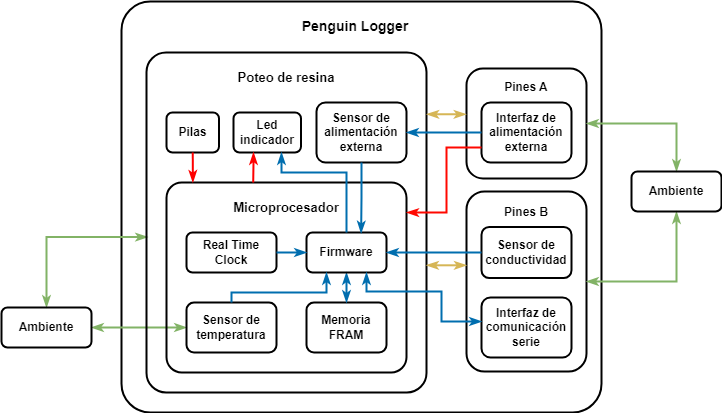

The diagram above was exported from draw.io. Its source (the exported page's mxGraphModel, read from the mxfile embedded in the PNG):
<mxGraphModel dx="1050" dy="542" grid="1" gridSize="10" guides="1" tooltips="1" connect="1" arrows="1" fold="1" page="1" pageScale="1" pageWidth="827" pageHeight="1169" math="0" shadow="0">
  <root>
    <mxCell id="0" />
    <mxCell id="1" parent="0" />
    <mxCell id="wjzpxgiNpIkZOhdxWT5r-30" value="" style="rounded=1;whiteSpace=wrap;html=1;arcSize=7;strokeWidth=2;fillColor=none;" parent="1" vertex="1">
      <mxGeometry x="180" y="330" width="480" height="411" as="geometry" />
    </mxCell>
    <mxCell id="wjzpxgiNpIkZOhdxWT5r-123" value="" style="rounded=1;whiteSpace=wrap;html=1;fillColor=none;strokeWidth=2;" parent="1" vertex="1">
      <mxGeometry x="525" y="520" width="120" height="180" as="geometry" />
    </mxCell>
    <mxCell id="wjzpxgiNpIkZOhdxWT5r-121" value="" style="rounded=1;whiteSpace=wrap;html=1;fillColor=none;strokeWidth=2;" parent="1" vertex="1">
      <mxGeometry x="525" y="397" width="120" height="110" as="geometry" />
    </mxCell>
    <mxCell id="wjzpxgiNpIkZOhdxWT5r-120" style="edgeStyle=orthogonalEdgeStyle;rounded=0;orthogonalLoop=1;jettySize=auto;html=1;exitX=1;exitY=0.5;exitDx=0;exitDy=0;entryX=0;entryY=0.5;entryDx=0;entryDy=0;startArrow=classicThin;startFill=1;endArrow=classicThin;endFill=1;fillColor=#d5e8d4;gradientColor=#97d077;strokeColor=#82b366;strokeWidth=2;" parent="1" source="wjzpxgiNpIkZOhdxWT5r-119" target="wjzpxgiNpIkZOhdxWT5r-3" edge="1">
      <mxGeometry relative="1" as="geometry" />
    </mxCell>
    <mxCell id="wjzpxgiNpIkZOhdxWT5r-128" style="edgeStyle=orthogonalEdgeStyle;rounded=0;orthogonalLoop=1;jettySize=auto;html=1;exitX=0.5;exitY=0;exitDx=0;exitDy=0;entryX=0.004;entryY=0.543;entryDx=0;entryDy=0;entryPerimeter=0;fillColor=#d5e8d4;gradientColor=#97d077;strokeColor=#82b366;startArrow=classicThin;startFill=1;endArrow=classicThin;endFill=1;strokeWidth=2;" parent="1" source="wjzpxgiNpIkZOhdxWT5r-119" target="wjzpxgiNpIkZOhdxWT5r-19" edge="1">
      <mxGeometry relative="1" as="geometry" />
    </mxCell>
    <mxCell id="wjzpxgiNpIkZOhdxWT5r-119" value="&lt;b&gt;Ambiente&lt;/b&gt;" style="rounded=1;whiteSpace=wrap;html=1;strokeWidth=2;fillColor=none;" parent="1" vertex="1">
      <mxGeometry x="60" y="636" width="90" height="40" as="geometry" />
    </mxCell>
    <mxCell id="wjzpxgiNpIkZOhdxWT5r-31" value="Penguin Logger" style="text;html=1;strokeColor=none;fillColor=none;align=center;verticalAlign=middle;whiteSpace=wrap;rounded=0;fontSize=14;fontStyle=1" parent="1" vertex="1">
      <mxGeometry x="355" y="340" width="117.5" height="30" as="geometry" />
    </mxCell>
    <mxCell id="wjzpxgiNpIkZOhdxWT5r-7" value="Sensor de conductividad" style="rounded=1;whiteSpace=wrap;html=1;strokeWidth=2;fillColor=none;fontStyle=1" parent="1" vertex="1">
      <mxGeometry x="540" y="555.5" width="90" height="51" as="geometry" />
    </mxCell>
    <mxCell id="wjzpxgiNpIkZOhdxWT5r-26" value="Interfaz de alimentación externa" style="rounded=1;whiteSpace=wrap;html=1;strokeWidth=2;fillColor=none;fontStyle=1" parent="1" vertex="1">
      <mxGeometry x="540" y="431" width="90" height="60" as="geometry" />
    </mxCell>
    <mxCell id="wjzpxgiNpIkZOhdxWT5r-42" value="" style="group;strokeWidth=2;" parent="1" vertex="1" connectable="0">
      <mxGeometry x="205" y="381" width="280" height="340" as="geometry" />
    </mxCell>
    <mxCell id="wjzpxgiNpIkZOhdxWT5r-19" value="" style="rounded=1;whiteSpace=wrap;html=1;arcSize=7;fillColor=none;strokeWidth=2;" parent="wjzpxgiNpIkZOhdxWT5r-42" vertex="1">
      <mxGeometry width="280" height="340" as="geometry" />
    </mxCell>
    <mxCell id="wjzpxgiNpIkZOhdxWT5r-12" value="Pilas" style="rounded=1;whiteSpace=wrap;html=1;strokeWidth=2;fillColor=none;fontStyle=1" parent="wjzpxgiNpIkZOhdxWT5r-42" vertex="1">
      <mxGeometry x="20" y="60" width="52.5" height="40" as="geometry" />
    </mxCell>
    <mxCell id="wjzpxgiNpIkZOhdxWT5r-13" value="Sensor de alimentación externa" style="rounded=1;whiteSpace=wrap;html=1;strokeWidth=2;fillColor=none;fontStyle=1" parent="wjzpxgiNpIkZOhdxWT5r-42" vertex="1">
      <mxGeometry x="170" y="50" width="90" height="60" as="geometry" />
    </mxCell>
    <mxCell id="wjzpxgiNpIkZOhdxWT5r-32" value="" style="group" parent="wjzpxgiNpIkZOhdxWT5r-42" vertex="1" connectable="0">
      <mxGeometry x="20" y="130" width="240" height="190" as="geometry" />
    </mxCell>
    <mxCell id="wjzpxgiNpIkZOhdxWT5r-1" value="" style="rounded=1;whiteSpace=wrap;html=1;arcSize=8;fillColor=none;strokeWidth=2;" parent="wjzpxgiNpIkZOhdxWT5r-32" vertex="1">
      <mxGeometry width="240" height="190" as="geometry" />
    </mxCell>
    <mxCell id="wjzpxgiNpIkZOhdxWT5r-2" value="Memoria&lt;br&gt;FRAM" style="rounded=1;whiteSpace=wrap;html=1;fillColor=none;strokeWidth=2;fontStyle=1" parent="wjzpxgiNpIkZOhdxWT5r-32" vertex="1">
      <mxGeometry x="140" y="120" width="80" height="50" as="geometry" />
    </mxCell>
    <mxCell id="wjzpxgiNpIkZOhdxWT5r-3" value="Sensor de temperatura" style="rounded=1;whiteSpace=wrap;html=1;fillColor=none;strokeWidth=2;fontStyle=1" parent="wjzpxgiNpIkZOhdxWT5r-32" vertex="1">
      <mxGeometry x="20" y="120" width="90" height="50" as="geometry" />
    </mxCell>
    <mxCell id="wjzpxgiNpIkZOhdxWT5r-4" value="Real Time&lt;br&gt;Clock" style="rounded=1;whiteSpace=wrap;html=1;fillColor=none;strokeWidth=2;fontStyle=1" parent="wjzpxgiNpIkZOhdxWT5r-32" vertex="1">
      <mxGeometry x="20" y="50" width="90" height="40" as="geometry" />
    </mxCell>
    <mxCell id="wjzpxgiNpIkZOhdxWT5r-5" value="Microprocesador" style="text;html=1;strokeColor=none;fillColor=none;align=center;verticalAlign=middle;whiteSpace=wrap;rounded=0;fontSize=13;fontStyle=1" parent="wjzpxgiNpIkZOhdxWT5r-32" vertex="1">
      <mxGeometry x="60" y="10" width="120" height="30" as="geometry" />
    </mxCell>
    <mxCell id="wjzpxgiNpIkZOhdxWT5r-8" style="edgeStyle=orthogonalEdgeStyle;rounded=0;orthogonalLoop=1;jettySize=auto;html=1;exitX=0.5;exitY=1;exitDx=0;exitDy=0;entryX=0.5;entryY=0;entryDx=0;entryDy=0;startArrow=classicThin;startFill=1;endArrow=classicThin;endFill=1;fillColor=#1ba1e2;strokeColor=#006EAF;strokeWidth=2;" parent="wjzpxgiNpIkZOhdxWT5r-32" source="wjzpxgiNpIkZOhdxWT5r-6" target="wjzpxgiNpIkZOhdxWT5r-2" edge="1">
      <mxGeometry relative="1" as="geometry">
        <Array as="points">
          <mxPoint x="180" y="110" />
          <mxPoint x="180" y="110" />
        </Array>
      </mxGeometry>
    </mxCell>
    <mxCell id="wjzpxgiNpIkZOhdxWT5r-6" value="Firmware" style="rounded=1;whiteSpace=wrap;html=1;fillColor=none;strokeWidth=2;fontStyle=1" parent="wjzpxgiNpIkZOhdxWT5r-32" vertex="1">
      <mxGeometry x="140" y="50" width="80" height="40" as="geometry" />
    </mxCell>
    <mxCell id="wjzpxgiNpIkZOhdxWT5r-9" style="edgeStyle=orthogonalEdgeStyle;rounded=0;orthogonalLoop=1;jettySize=auto;html=1;exitX=0.5;exitY=0;exitDx=0;exitDy=0;entryX=0.25;entryY=1;entryDx=0;entryDy=0;fillColor=#1ba1e2;strokeColor=#006EAF;endArrow=classicThin;endFill=1;strokeWidth=2;" parent="wjzpxgiNpIkZOhdxWT5r-32" source="wjzpxgiNpIkZOhdxWT5r-3" target="wjzpxgiNpIkZOhdxWT5r-6" edge="1">
      <mxGeometry relative="1" as="geometry">
        <Array as="points">
          <mxPoint x="65" y="110" />
          <mxPoint x="160" y="110" />
        </Array>
      </mxGeometry>
    </mxCell>
    <mxCell id="wjzpxgiNpIkZOhdxWT5r-10" style="edgeStyle=orthogonalEdgeStyle;rounded=0;orthogonalLoop=1;jettySize=auto;html=1;exitX=1;exitY=0.5;exitDx=0;exitDy=0;entryX=0;entryY=0.5;entryDx=0;entryDy=0;fillColor=#1ba1e2;strokeColor=#006EAF;endArrow=classicThin;endFill=1;strokeWidth=2;" parent="wjzpxgiNpIkZOhdxWT5r-32" source="wjzpxgiNpIkZOhdxWT5r-4" target="wjzpxgiNpIkZOhdxWT5r-6" edge="1">
      <mxGeometry relative="1" as="geometry" />
    </mxCell>
    <mxCell id="wjzpxgiNpIkZOhdxWT5r-17" style="edgeStyle=orthogonalEdgeStyle;rounded=0;orthogonalLoop=1;jettySize=auto;html=1;exitX=0.5;exitY=1;exitDx=0;exitDy=0;strokeColor=#ff0000;entryX=0.11;entryY=-0.001;entryDx=0;entryDy=0;entryPerimeter=0;endArrow=classicThin;endFill=1;strokeWidth=2;" parent="wjzpxgiNpIkZOhdxWT5r-42" source="wjzpxgiNpIkZOhdxWT5r-12" target="wjzpxgiNpIkZOhdxWT5r-1" edge="1">
      <mxGeometry relative="1" as="geometry">
        <mxPoint x="59" y="130" as="targetPoint" />
        <Array as="points" />
      </mxGeometry>
    </mxCell>
    <mxCell id="wjzpxgiNpIkZOhdxWT5r-15" style="edgeStyle=orthogonalEdgeStyle;rounded=0;orthogonalLoop=1;jettySize=auto;html=1;exitX=0.5;exitY=1;exitDx=0;exitDy=0;entryX=0.683;entryY=0.015;entryDx=0;entryDy=0;strokeColor=#006EAF;fillColor=#1ba1e2;entryPerimeter=0;endArrow=classicThin;endFill=1;strokeWidth=2;" parent="wjzpxgiNpIkZOhdxWT5r-42" source="wjzpxgiNpIkZOhdxWT5r-13" target="wjzpxgiNpIkZOhdxWT5r-6" edge="1">
      <mxGeometry relative="1" as="geometry" />
    </mxCell>
    <mxCell id="wjzpxgiNpIkZOhdxWT5r-21" value="Poteo de resina" style="text;html=1;strokeColor=none;fillColor=none;align=center;verticalAlign=middle;whiteSpace=wrap;rounded=0;fontSize=13;fontStyle=1" parent="wjzpxgiNpIkZOhdxWT5r-42" vertex="1">
      <mxGeometry x="86.25" y="10" width="107.5" height="30" as="geometry" />
    </mxCell>
    <mxCell id="wjzpxgiNpIkZOhdxWT5r-36" value="Led indicador" style="rounded=1;whiteSpace=wrap;html=1;strokeWidth=2;fillColor=none;fontStyle=1" parent="wjzpxgiNpIkZOhdxWT5r-42" vertex="1">
      <mxGeometry x="87" y="60" width="67.5" height="40" as="geometry" />
    </mxCell>
    <mxCell id="wjzpxgiNpIkZOhdxWT5r-39" style="edgeStyle=orthogonalEdgeStyle;rounded=0;orthogonalLoop=1;jettySize=auto;html=1;startArrow=classicThin;startFill=1;endArrow=none;endFill=0;fillColor=#1ba1e2;strokeColor=#ff0000;strokeWidth=2;" parent="wjzpxgiNpIkZOhdxWT5r-42" edge="1">
      <mxGeometry relative="1" as="geometry">
        <mxPoint x="106.71428571428567" y="130" as="targetPoint" />
        <mxPoint x="107" y="100" as="sourcePoint" />
        <Array as="points">
          <mxPoint x="107" y="110" />
        </Array>
      </mxGeometry>
    </mxCell>
    <mxCell id="wjzpxgiNpIkZOhdxWT5r-38" style="edgeStyle=orthogonalEdgeStyle;rounded=0;orthogonalLoop=1;jettySize=auto;html=1;exitX=0.5;exitY=0;exitDx=0;exitDy=0;fillColor=#1ba1e2;strokeColor=#006EAF;endArrow=classicThin;endFill=1;strokeWidth=2;" parent="wjzpxgiNpIkZOhdxWT5r-42" source="wjzpxgiNpIkZOhdxWT5r-6" edge="1">
      <mxGeometry relative="1" as="geometry">
        <mxPoint x="135" y="100" as="targetPoint" />
        <Array as="points">
          <mxPoint x="200" y="120" />
          <mxPoint x="135" y="120" />
        </Array>
      </mxGeometry>
    </mxCell>
    <mxCell id="wjzpxgiNpIkZOhdxWT5r-27" style="edgeStyle=orthogonalEdgeStyle;rounded=0;orthogonalLoop=1;jettySize=auto;html=1;exitX=0;exitY=0.75;exitDx=0;exitDy=0;fillColor=#f8cecc;gradientColor=#ea6b66;strokeColor=#ff0800;entryX=1.001;entryY=0.158;entryDx=0;entryDy=0;entryPerimeter=0;endArrow=classicThin;endFill=1;strokeWidth=2;" parent="1" source="wjzpxgiNpIkZOhdxWT5r-26" target="wjzpxgiNpIkZOhdxWT5r-1" edge="1">
      <mxGeometry relative="1" as="geometry">
        <mxPoint x="485" y="481" as="targetPoint" />
        <Array as="points">
          <mxPoint x="505" y="476" />
          <mxPoint x="505" y="541" />
        </Array>
      </mxGeometry>
    </mxCell>
    <mxCell id="wjzpxgiNpIkZOhdxWT5r-11" style="edgeStyle=orthogonalEdgeStyle;rounded=0;orthogonalLoop=1;jettySize=auto;html=1;exitX=0;exitY=0.5;exitDx=0;exitDy=0;entryX=1;entryY=0.5;entryDx=0;entryDy=0;strokeColor=#006EAF;fillColor=#1ba1e2;endArrow=classicThin;endFill=1;strokeWidth=2;" parent="1" source="wjzpxgiNpIkZOhdxWT5r-7" target="wjzpxgiNpIkZOhdxWT5r-6" edge="1">
      <mxGeometry relative="1" as="geometry" />
    </mxCell>
    <mxCell id="wjzpxgiNpIkZOhdxWT5r-46" style="edgeStyle=orthogonalEdgeStyle;rounded=0;orthogonalLoop=1;jettySize=auto;html=1;exitX=0;exitY=0.5;exitDx=0;exitDy=0;entryX=1;entryY=0.5;entryDx=0;entryDy=0;strokeWidth=2;endArrow=classicThin;endFill=1;fillColor=#1ba1e2;strokeColor=#006EAF;" parent="1" source="wjzpxgiNpIkZOhdxWT5r-26" target="wjzpxgiNpIkZOhdxWT5r-13" edge="1">
      <mxGeometry relative="1" as="geometry" />
    </mxCell>
    <mxCell id="wjzpxgiNpIkZOhdxWT5r-29" style="edgeStyle=orthogonalEdgeStyle;rounded=0;orthogonalLoop=1;jettySize=auto;html=1;exitX=-0.004;exitY=0.416;exitDx=0;exitDy=0;fillColor=#fff2cc;strokeColor=#d6b656;endArrow=classicThin;endFill=1;startArrow=classicThin;startFill=1;gradientColor=#ffd966;entryX=1.001;entryY=0.191;entryDx=0;entryDy=0;entryPerimeter=0;strokeWidth=2;exitPerimeter=0;" parent="1" source="wjzpxgiNpIkZOhdxWT5r-121" edge="1">
      <mxGeometry relative="1" as="geometry">
        <mxPoint x="485.28" y="442.93999999999994" as="targetPoint" />
        <Array as="points" />
      </mxGeometry>
    </mxCell>
    <mxCell id="wjzpxgiNpIkZOhdxWT5r-110" value="Interfaz de comunicación serie" style="rounded=1;whiteSpace=wrap;html=1;strokeWidth=2;fillColor=none;fontStyle=1" parent="1" vertex="1">
      <mxGeometry x="540" y="626" width="90" height="60" as="geometry" />
    </mxCell>
    <mxCell id="wjzpxgiNpIkZOhdxWT5r-111" style="edgeStyle=orthogonalEdgeStyle;rounded=0;orthogonalLoop=1;jettySize=auto;html=1;entryX=0.75;entryY=1;entryDx=0;entryDy=0;endArrow=classicThin;endFill=1;startArrow=classicThin;startFill=1;fillColor=#1ba1e2;strokeColor=#006EAF;strokeWidth=2;" parent="1" target="wjzpxgiNpIkZOhdxWT5r-6" edge="1">
      <mxGeometry relative="1" as="geometry">
        <mxPoint x="540" y="650" as="sourcePoint" />
        <Array as="points">
          <mxPoint x="500" y="650" />
          <mxPoint x="500" y="620" />
          <mxPoint x="425" y="620" />
        </Array>
      </mxGeometry>
    </mxCell>
    <mxCell id="wjzpxgiNpIkZOhdxWT5r-122" value="&lt;b&gt;Pines A&lt;/b&gt;" style="text;html=1;strokeColor=none;fillColor=none;align=center;verticalAlign=middle;whiteSpace=wrap;rounded=0;" parent="1" vertex="1">
      <mxGeometry x="555" y="401" width="60" height="30" as="geometry" />
    </mxCell>
    <mxCell id="wjzpxgiNpIkZOhdxWT5r-24" style="edgeStyle=orthogonalEdgeStyle;rounded=0;orthogonalLoop=1;jettySize=auto;html=1;exitX=-0.001;exitY=0.41;exitDx=0;exitDy=0;fillColor=#fff2cc;strokeColor=#d6b656;endArrow=classicThin;endFill=1;startArrow=classicThin;startFill=1;gradientColor=#ffd966;strokeWidth=2;exitPerimeter=0;" parent="1" source="wjzpxgiNpIkZOhdxWT5r-123" edge="1">
      <mxGeometry relative="1" as="geometry">
        <mxPoint x="485" y="594" as="targetPoint" />
      </mxGeometry>
    </mxCell>
    <mxCell id="wjzpxgiNpIkZOhdxWT5r-124" value="&lt;b&gt;Pines B&lt;/b&gt;" style="text;html=1;strokeColor=none;fillColor=none;align=center;verticalAlign=middle;whiteSpace=wrap;rounded=0;" parent="1" vertex="1">
      <mxGeometry x="555" y="525.5" width="60" height="30" as="geometry" />
    </mxCell>
    <mxCell id="wjzpxgiNpIkZOhdxWT5r-126" style="edgeStyle=orthogonalEdgeStyle;rounded=0;orthogonalLoop=1;jettySize=auto;html=1;exitX=0.5;exitY=1;exitDx=0;exitDy=0;entryX=1;entryY=0.5;entryDx=0;entryDy=0;fillColor=#d5e8d4;gradientColor=#97d077;strokeColor=#82b366;strokeWidth=2;endArrow=classicThin;endFill=1;startArrow=classicThin;startFill=1;" parent="1" source="wjzpxgiNpIkZOhdxWT5r-125" target="wjzpxgiNpIkZOhdxWT5r-123" edge="1">
      <mxGeometry relative="1" as="geometry" />
    </mxCell>
    <mxCell id="wjzpxgiNpIkZOhdxWT5r-127" style="edgeStyle=orthogonalEdgeStyle;rounded=0;orthogonalLoop=1;jettySize=auto;html=1;exitX=0.5;exitY=0;exitDx=0;exitDy=0;entryX=1;entryY=0.5;entryDx=0;entryDy=0;fillColor=#d5e8d4;gradientColor=#97d077;strokeColor=#82b366;strokeWidth=2;endArrow=classicThin;endFill=1;startArrow=classicThin;startFill=1;" parent="1" source="wjzpxgiNpIkZOhdxWT5r-125" target="wjzpxgiNpIkZOhdxWT5r-121" edge="1">
      <mxGeometry relative="1" as="geometry" />
    </mxCell>
    <mxCell id="wjzpxgiNpIkZOhdxWT5r-125" value="&lt;b&gt;Ambiente&lt;/b&gt;" style="rounded=1;whiteSpace=wrap;html=1;strokeWidth=2;fillColor=none;" parent="1" vertex="1">
      <mxGeometry x="690" y="500" width="90" height="40" as="geometry" />
    </mxCell>
  </root>
</mxGraphModel>